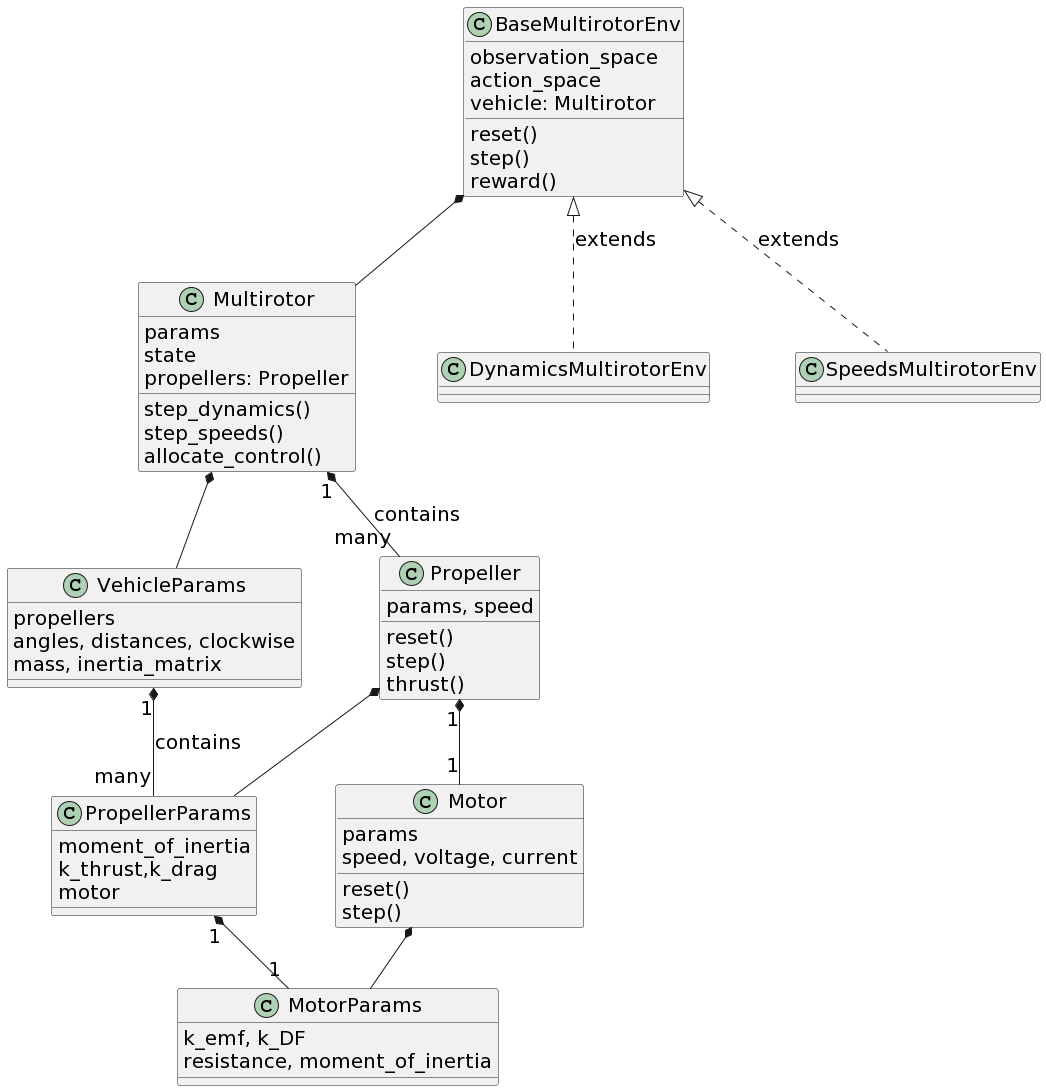

The diagram above was rendered by PlantUML. Its source (embedded in the PNG):
@startuml
!pragma ratio 1.0

skinparam defaultFontSize 20

class MotorParams {
    {field} k_emf, k_DF
    {field} resistance, moment_of_inertia
}
class PropellerParams {
    {field} moment_of_inertia
    {field} k_thrust,k_drag
    {field} motor
}
class VehicleParams {
    {field} propellers
    {field} angles, distances, clockwise
    {field} mass, inertia_matrix
}

class Propeller {
    {field} params, speed
    reset()
    step()
    thrust()
}
class Motor {
    {field} params
    {field} speed, voltage, current
    reset()
    step()
}
class Multirotor {
    {field} params
    {field} state
    {field} propellers: Propeller
    step_dynamics()
    step_speeds()
    allocate_control()
}
class BaseMultirotorEnv {
    {field} observation_space
    {field} action_space
    {field} vehicle: Multirotor
    reset()
    step()
    reward()
}

class DynamicsMultirotorEnv
class SpeedsMultirotorEnv

BaseMultirotorEnv *-- Multirotor
Multirotor "1" *-- "many" Propeller : contains
Multirotor *-- VehicleParams
Propeller "1" *-- "1" Motor
Propeller *-- PropellerParams
Motor *-- MotorParams
VehicleParams "1" *-- "many" PropellerParams : contains
PropellerParams "1" *-- "1" MotorParams

BaseMultirotorEnv <|.. DynamicsMultirotorEnv : extends
BaseMultirotorEnv <|.. SpeedsMultirotorEnv : extends
@enduml